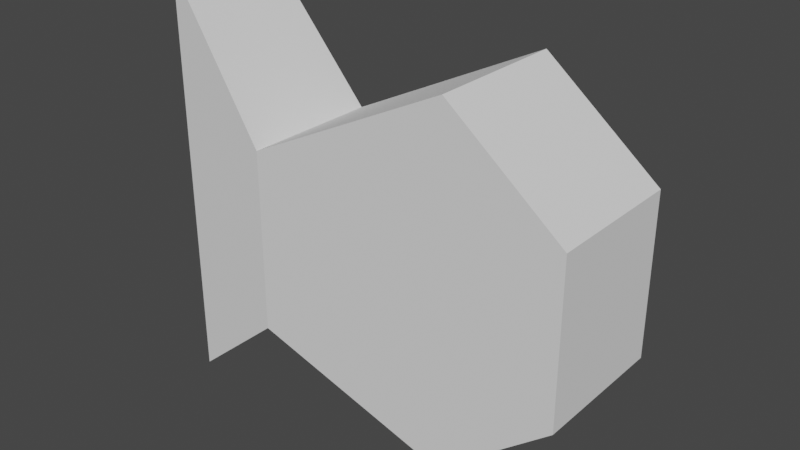 # Source: fish.blend  (saved by Blender 3.0.42; exported with 4.5.12 LTS)
import bpy
from mathutils import Matrix  # noqa: F401  (used for matrix-valued properties, if any)

bpy.ops.wm.read_factory_settings(use_empty=True)
scene = bpy.context.scene
scene.name = 'Scene'

# ---- collections
col_collection = bpy.data.collections.new('Collection'); scene.collection.children.link(col_collection)

# ---- world
world_world = bpy.data.worlds.new('World'); scene.world = world_world
world_world.use_nodes = True; world_world.node_tree.nodes.clear()
_N = world_world.node_tree.nodes; _L = world_world.node_tree.links
n0 = _N.new('ShaderNodeOutputWorld'); n0.name = 'World Output'; n0.location = (300, 300)
n1 = _N.new('ShaderNodeBackground'); n1.name = 'Background'; n1.location = (10, 300)
n1.inputs[0].default_value = (0.05088, 0.05088, 0.05088, 1.0)
_L.new(n1.outputs[0], n0.inputs[0])
n0.is_active_output = True
world_world.color = (0.05088, 0.05088, 0.05088)
world_world.use_sun_shadow = False
world_world.sun_shadow_jitter_overblur = 0.0

# ---- meshes
me_fish = bpy.data.meshes.new('Fish')
me_fish.from_pydata([(-0.1241, -0.08037, -0.1322), (-0.1241, -0.08037, 0.07978), (-0.1241, 0.08037, -0.1322), (-0.1241, 0.08037, 0.07978), (0.1119, -0.08037, -0.2029), (0.1119, -0.08037, 0.1969), (0.1119, 0.08037, -0.2029), (0.1119, 0.08037, 0.1969), (0.2443, -0.08037, -0.09582), (0.2443, -0.08037, 0.08984), (0.2443, 0.08037, -0.09582), (0.2443, 0.08037, 0.08984), (-0.2473, -0.06684, -0.237), (-0.2473, -0.06684, 0.245), (-0.2473, 0.06684, -0.237), (-0.2473, 0.06684, 0.245)], [], [(3, 2, 14, 15), (2, 3, 7, 6), (4, 6, 10, 8), (4, 5, 1, 0), (2, 6, 4, 0), (7, 3, 1, 5), (10, 11, 9, 8), (7, 5, 9, 11), (6, 7, 11, 10), (5, 4, 8, 9), (12, 13, 15, 14), (0, 1, 13, 12), (1, 3, 15, 13), (2, 0, 12, 14)])
_uv = me_fish.uv_layers.new(name='UVMap')
_uv.uv.foreach_set('vector', [0.625, 0.25, 0.375, 0.25, 0.375, 0.25, 0.625, 0.25, 0.375, 0.25, 0.625, 0.25, 0.625, 0.5, 0.375, 0.5, 0.375, 0.75, 0.375, 0.5, 0.375, 0.5, 0.375, 0.75, 0.375, 0.75, 0.625, 0.75, 0.625, 1.0, 0.375, 1.0, 0.125, 0.5, 0.375, 0.5, 0.375, 0.75, 0.125, 0.75, 0.625, 0.5, 0.875, 0.5, 0.875, 0.75, 0.625, 0.75, 0.375, 0.5, 0.625, 0.5, 0.625, 0.75, 0.375, 0.75, 0.625, 0.5, 0.625, 0.75, 0.625, 0.75, 0.625, 0.5, 0.375, 0.5, 0.625, 0.5, 0.625, 0.5, 0.375, 0.5, 0.625, 0.75, 0.375, 0.75, 0.375, 0.75, 0.625, 0.75, 0.375, 0.0, 0.625, 0.0, 0.625, 0.25, 0.375, 0.25, 0.375, 1.0, 0.625, 1.0, 0.625, 1.0, 0.375, 1.0, 0.875, 0.75, 0.875, 0.5, 0.875, 0.5, 0.875, 0.75, 0.125, 0.5, 0.125, 0.75, 0.125, 0.75, 0.125, 0.5])
me_fish.use_remesh_fix_poles = True
me_fish.use_remesh_preserve_attributes = False
me_fish.update()

# ---- objects
ob_fish = bpy.data.objects.new('Fish', me_fish)

# ---- transforms, parenting, visibility, modifiers, constraints
ob_fish.location = (0.0, 0.0, 0.0)

# ---- collection membership
col_collection.objects.link(ob_fish)

# ---- scene / render settings (as saved in the file)
scene.frame_start = 1; scene.frame_end = 250; scene.frame_set(1)
scene.render.engine = 'BLENDER_EEVEE_NEXT'
scene.cycles.sampling_pattern = 'TABULATED_SOBOL'
scene.cycles.use_light_tree = False
scene.view_settings.view_transform = 'Filmic'
bpy.context.view_layer.update()

# ---- added for rendering (the .blend has no active camera and no usable light): camera, sun
cam_auto = bpy.data.cameras.new('AutoCamera')
cam_auto.lens = 50.0
cam_auto.sensor_width = 36.0
cam_auto.clip_end = 1000.0
ob_auto_camera = bpy.data.objects.new('AutoCamera', cam_auto)
scene.collection.objects.link(ob_auto_camera)
ob_auto_camera.location = (0.652707, -0.785019, 0.527329)
ob_auto_camera.rotation_euler = (1.09748, -7.21219e-08, 0.694738)
scene.camera = ob_auto_camera
light_auto_sun = bpy.data.lights.new('AutoSun', 'SUN')
light_auto_sun.energy = 3.0
light_auto_sun.angle = 0.0523599
ob_auto_sun = bpy.data.objects.new('AutoSun', light_auto_sun)
scene.collection.objects.link(ob_auto_sun)
ob_auto_sun.rotation_euler = (0.872665, 0.174533, 0.523599)
bpy.context.view_layer.update()
